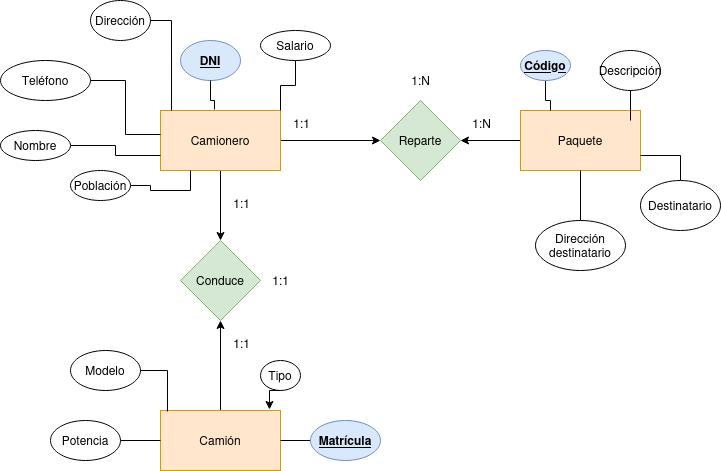

The diagram above was exported from draw.io. Its source (the exported page's mxGraphModel, read from the mxfile embedded in the PNG):
<mxGraphModel dx="1434" dy="626" grid="1" gridSize="10" guides="1" tooltips="1" connect="1" arrows="1" fold="1" page="1" pageScale="1" pageWidth="827" pageHeight="1169" math="0" shadow="0">
  <root>
    <mxCell id="0" />
    <mxCell id="1" parent="0" />
    <mxCell id="1kUQ3CuOV3ZIyobBTVks-3" value="" style="edgeStyle=orthogonalEdgeStyle;rounded=0;orthogonalLoop=1;jettySize=auto;html=1;endArrow=classic;endFill=1;" edge="1" parent="1" source="1kUQ3CuOV3ZIyobBTVks-1" target="1kUQ3CuOV3ZIyobBTVks-2">
      <mxGeometry relative="1" as="geometry" />
    </mxCell>
    <mxCell id="1kUQ3CuOV3ZIyobBTVks-7" value="" style="edgeStyle=orthogonalEdgeStyle;rounded=0;orthogonalLoop=1;jettySize=auto;html=1;" edge="1" parent="1" source="1kUQ3CuOV3ZIyobBTVks-1" target="1kUQ3CuOV3ZIyobBTVks-6">
      <mxGeometry relative="1" as="geometry" />
    </mxCell>
    <mxCell id="1kUQ3CuOV3ZIyobBTVks-1" value="Camionero" style="whiteSpace=wrap;html=1;fillColor=#ffe6cc;strokeColor=#d79b00;" vertex="1" parent="1">
      <mxGeometry x="480" y="220" width="120" height="60" as="geometry" />
    </mxCell>
    <mxCell id="1kUQ3CuOV3ZIyobBTVks-5" value="" style="edgeStyle=orthogonalEdgeStyle;rounded=0;orthogonalLoop=1;jettySize=auto;html=1;endArrow=none;endFill=0;startArrow=classic;startFill=1;" edge="1" parent="1" source="1kUQ3CuOV3ZIyobBTVks-2" target="1kUQ3CuOV3ZIyobBTVks-4">
      <mxGeometry relative="1" as="geometry" />
    </mxCell>
    <mxCell id="1kUQ3CuOV3ZIyobBTVks-2" value="Reparte" style="rhombus;whiteSpace=wrap;html=1;fillColor=#d5e8d4;strokeColor=#82b366;" vertex="1" parent="1">
      <mxGeometry x="700" y="210" width="80" height="80" as="geometry" />
    </mxCell>
    <mxCell id="1kUQ3CuOV3ZIyobBTVks-4" value="Paquete" style="whiteSpace=wrap;html=1;fillColor=#ffe6cc;strokeColor=#d79b00;" vertex="1" parent="1">
      <mxGeometry x="840" y="220" width="120" height="60" as="geometry" />
    </mxCell>
    <mxCell id="1kUQ3CuOV3ZIyobBTVks-9" value="" style="edgeStyle=orthogonalEdgeStyle;rounded=0;orthogonalLoop=1;jettySize=auto;html=1;endArrow=none;endFill=0;startArrow=classic;startFill=1;" edge="1" parent="1" source="1kUQ3CuOV3ZIyobBTVks-6" target="1kUQ3CuOV3ZIyobBTVks-8">
      <mxGeometry relative="1" as="geometry" />
    </mxCell>
    <mxCell id="1kUQ3CuOV3ZIyobBTVks-6" value="Conduce" style="rhombus;whiteSpace=wrap;html=1;fillColor=#d5e8d4;strokeColor=#82b366;" vertex="1" parent="1">
      <mxGeometry x="500" y="350" width="80" height="80" as="geometry" />
    </mxCell>
    <mxCell id="1kUQ3CuOV3ZIyobBTVks-8" value="Camión" style="whiteSpace=wrap;html=1;fillColor=#ffe6cc;strokeColor=#d79b00;" vertex="1" parent="1">
      <mxGeometry x="480" y="520" width="120" height="60" as="geometry" />
    </mxCell>
    <mxCell id="1kUQ3CuOV3ZIyobBTVks-19" style="edgeStyle=orthogonalEdgeStyle;rounded=0;orthogonalLoop=1;jettySize=auto;html=1;entryX=0.25;entryY=1;entryDx=0;entryDy=0;endArrow=none;endFill=0;" edge="1" parent="1" source="1kUQ3CuOV3ZIyobBTVks-10" target="1kUQ3CuOV3ZIyobBTVks-1">
      <mxGeometry relative="1" as="geometry" />
    </mxCell>
    <mxCell id="1kUQ3CuOV3ZIyobBTVks-10" value="Población" style="ellipse;whiteSpace=wrap;html=1;" vertex="1" parent="1">
      <mxGeometry x="390" y="280" width="60" height="30" as="geometry" />
    </mxCell>
    <mxCell id="1kUQ3CuOV3ZIyobBTVks-17" style="edgeStyle=orthogonalEdgeStyle;rounded=0;orthogonalLoop=1;jettySize=auto;html=1;entryX=1;entryY=0;entryDx=0;entryDy=0;endArrow=none;endFill=0;" edge="1" parent="1" source="1kUQ3CuOV3ZIyobBTVks-11" target="1kUQ3CuOV3ZIyobBTVks-1">
      <mxGeometry relative="1" as="geometry" />
    </mxCell>
    <mxCell id="1kUQ3CuOV3ZIyobBTVks-11" value="Salario" style="ellipse;whiteSpace=wrap;html=1;" vertex="1" parent="1">
      <mxGeometry x="580" y="140" width="70" height="30" as="geometry" />
    </mxCell>
    <mxCell id="1kUQ3CuOV3ZIyobBTVks-12" value="Dirección" style="ellipse;whiteSpace=wrap;html=1;" vertex="1" parent="1">
      <mxGeometry x="410" y="110" width="60" height="40" as="geometry" />
    </mxCell>
    <mxCell id="1kUQ3CuOV3ZIyobBTVks-13" value="Teléfono" style="ellipse;whiteSpace=wrap;html=1;" vertex="1" parent="1">
      <mxGeometry x="320" y="170" width="90" height="40" as="geometry" />
    </mxCell>
    <mxCell id="1kUQ3CuOV3ZIyobBTVks-20" style="edgeStyle=orthogonalEdgeStyle;rounded=0;orthogonalLoop=1;jettySize=auto;html=1;entryX=0;entryY=0.75;entryDx=0;entryDy=0;endArrow=none;endFill=0;" edge="1" parent="1" source="1kUQ3CuOV3ZIyobBTVks-14" target="1kUQ3CuOV3ZIyobBTVks-1">
      <mxGeometry relative="1" as="geometry" />
    </mxCell>
    <mxCell id="1kUQ3CuOV3ZIyobBTVks-14" value="Nombre" style="ellipse;whiteSpace=wrap;html=1;" vertex="1" parent="1">
      <mxGeometry x="320" y="240" width="70" height="30" as="geometry" />
    </mxCell>
    <mxCell id="1kUQ3CuOV3ZIyobBTVks-15" value="&lt;u&gt;&lt;b&gt;DNI&lt;/b&gt;&lt;/u&gt;" style="ellipse;whiteSpace=wrap;html=1;fillColor=#dae8fc;strokeColor=#6c8ebf;" vertex="1" parent="1">
      <mxGeometry x="500" y="150" width="60" height="40" as="geometry" />
    </mxCell>
    <mxCell id="1kUQ3CuOV3ZIyobBTVks-16" style="edgeStyle=orthogonalEdgeStyle;rounded=0;orthogonalLoop=1;jettySize=auto;html=1;entryX=0.45;entryY=-0.017;entryDx=0;entryDy=0;entryPerimeter=0;endArrow=none;endFill=0;" edge="1" parent="1" source="1kUQ3CuOV3ZIyobBTVks-15" target="1kUQ3CuOV3ZIyobBTVks-1">
      <mxGeometry relative="1" as="geometry" />
    </mxCell>
    <mxCell id="1kUQ3CuOV3ZIyobBTVks-18" style="edgeStyle=orthogonalEdgeStyle;rounded=0;orthogonalLoop=1;jettySize=auto;html=1;entryX=0;entryY=0.4;entryDx=0;entryDy=0;entryPerimeter=0;endArrow=none;endFill=0;" edge="1" parent="1" source="1kUQ3CuOV3ZIyobBTVks-13" target="1kUQ3CuOV3ZIyobBTVks-1">
      <mxGeometry relative="1" as="geometry" />
    </mxCell>
    <mxCell id="1kUQ3CuOV3ZIyobBTVks-21" style="edgeStyle=orthogonalEdgeStyle;rounded=0;orthogonalLoop=1;jettySize=auto;html=1;entryX=0.092;entryY=0;entryDx=0;entryDy=0;entryPerimeter=0;endArrow=none;endFill=0;" edge="1" parent="1" source="1kUQ3CuOV3ZIyobBTVks-12" target="1kUQ3CuOV3ZIyobBTVks-1">
      <mxGeometry relative="1" as="geometry" />
    </mxCell>
    <mxCell id="1kUQ3CuOV3ZIyobBTVks-26" style="edgeStyle=orthogonalEdgeStyle;rounded=0;orthogonalLoop=1;jettySize=auto;html=1;entryX=0.5;entryY=1;entryDx=0;entryDy=0;endArrow=none;endFill=0;" edge="1" parent="1" source="1kUQ3CuOV3ZIyobBTVks-22" target="1kUQ3CuOV3ZIyobBTVks-4">
      <mxGeometry relative="1" as="geometry" />
    </mxCell>
    <mxCell id="1kUQ3CuOV3ZIyobBTVks-22" value="&lt;div&gt;Dirección&lt;/div&gt;&lt;div&gt;destinatario&lt;br&gt;&lt;/div&gt;" style="ellipse;whiteSpace=wrap;html=1;" vertex="1" parent="1">
      <mxGeometry x="855" y="330" width="90" height="50" as="geometry" />
    </mxCell>
    <mxCell id="1kUQ3CuOV3ZIyobBTVks-27" style="edgeStyle=orthogonalEdgeStyle;rounded=0;orthogonalLoop=1;jettySize=auto;html=1;entryX=1;entryY=0.75;entryDx=0;entryDy=0;endArrow=none;endFill=0;" edge="1" parent="1" source="1kUQ3CuOV3ZIyobBTVks-23" target="1kUQ3CuOV3ZIyobBTVks-4">
      <mxGeometry relative="1" as="geometry" />
    </mxCell>
    <mxCell id="1kUQ3CuOV3ZIyobBTVks-23" value="Destinatario" style="ellipse;whiteSpace=wrap;html=1;" vertex="1" parent="1">
      <mxGeometry x="960" y="290" width="80" height="50" as="geometry" />
    </mxCell>
    <mxCell id="1kUQ3CuOV3ZIyobBTVks-24" value="Descripción" style="ellipse;whiteSpace=wrap;html=1;" vertex="1" parent="1">
      <mxGeometry x="920" y="160" width="60" height="40" as="geometry" />
    </mxCell>
    <mxCell id="1kUQ3CuOV3ZIyobBTVks-28" style="edgeStyle=orthogonalEdgeStyle;rounded=0;orthogonalLoop=1;jettySize=auto;html=1;entryX=0.25;entryY=0;entryDx=0;entryDy=0;endArrow=none;endFill=0;" edge="1" parent="1" source="1kUQ3CuOV3ZIyobBTVks-25" target="1kUQ3CuOV3ZIyobBTVks-4">
      <mxGeometry relative="1" as="geometry" />
    </mxCell>
    <mxCell id="1kUQ3CuOV3ZIyobBTVks-25" value="&lt;u&gt;&lt;b&gt;Código&lt;/b&gt;&lt;/u&gt;" style="ellipse;whiteSpace=wrap;html=1;fillColor=#dae8fc;strokeColor=#6c8ebf;" vertex="1" parent="1">
      <mxGeometry x="840" y="160" width="50" height="30" as="geometry" />
    </mxCell>
    <mxCell id="1kUQ3CuOV3ZIyobBTVks-29" style="edgeStyle=orthogonalEdgeStyle;rounded=0;orthogonalLoop=1;jettySize=auto;html=1;entryX=0.917;entryY=0.167;entryDx=0;entryDy=0;entryPerimeter=0;endArrow=none;endFill=0;" edge="1" parent="1" source="1kUQ3CuOV3ZIyobBTVks-24" target="1kUQ3CuOV3ZIyobBTVks-4">
      <mxGeometry relative="1" as="geometry" />
    </mxCell>
    <mxCell id="1kUQ3CuOV3ZIyobBTVks-36" style="edgeStyle=orthogonalEdgeStyle;rounded=0;orthogonalLoop=1;jettySize=auto;html=1;entryX=0;entryY=0.5;entryDx=0;entryDy=0;endArrow=none;endFill=0;" edge="1" parent="1" source="1kUQ3CuOV3ZIyobBTVks-31" target="1kUQ3CuOV3ZIyobBTVks-8">
      <mxGeometry relative="1" as="geometry" />
    </mxCell>
    <mxCell id="1kUQ3CuOV3ZIyobBTVks-31" value="Potencia" style="ellipse;whiteSpace=wrap;html=1;" vertex="1" parent="1">
      <mxGeometry x="370" y="530" width="70" height="40" as="geometry" />
    </mxCell>
    <mxCell id="1kUQ3CuOV3ZIyobBTVks-32" value="Tipo" style="ellipse;whiteSpace=wrap;html=1;" vertex="1" parent="1">
      <mxGeometry x="580" y="470" width="40" height="30" as="geometry" />
    </mxCell>
    <mxCell id="1kUQ3CuOV3ZIyobBTVks-33" value="Modelo" style="ellipse;whiteSpace=wrap;html=1;" vertex="1" parent="1">
      <mxGeometry x="390" y="460" width="70" height="40" as="geometry" />
    </mxCell>
    <mxCell id="1kUQ3CuOV3ZIyobBTVks-38" style="edgeStyle=orthogonalEdgeStyle;rounded=0;orthogonalLoop=1;jettySize=auto;html=1;entryX=1;entryY=0.5;entryDx=0;entryDy=0;endArrow=none;endFill=0;" edge="1" parent="1" source="1kUQ3CuOV3ZIyobBTVks-34" target="1kUQ3CuOV3ZIyobBTVks-8">
      <mxGeometry relative="1" as="geometry" />
    </mxCell>
    <mxCell id="1kUQ3CuOV3ZIyobBTVks-34" value="&lt;u&gt;&lt;b&gt;Matrícula&lt;/b&gt;&lt;/u&gt;" style="ellipse;whiteSpace=wrap;html=1;fillColor=#dae8fc;strokeColor=#6c8ebf;" vertex="1" parent="1">
      <mxGeometry x="630" y="530" width="70" height="40" as="geometry" />
    </mxCell>
    <mxCell id="1kUQ3CuOV3ZIyobBTVks-35" style="edgeStyle=orthogonalEdgeStyle;rounded=0;orthogonalLoop=1;jettySize=auto;html=1;entryX=0.058;entryY=0.017;entryDx=0;entryDy=0;entryPerimeter=0;endArrow=none;endFill=0;" edge="1" parent="1" source="1kUQ3CuOV3ZIyobBTVks-33" target="1kUQ3CuOV3ZIyobBTVks-8">
      <mxGeometry relative="1" as="geometry" />
    </mxCell>
    <mxCell id="1kUQ3CuOV3ZIyobBTVks-37" style="edgeStyle=orthogonalEdgeStyle;rounded=0;orthogonalLoop=1;jettySize=auto;html=1;exitX=0.5;exitY=1;exitDx=0;exitDy=0;entryX=0.908;entryY=-0.017;entryDx=0;entryDy=0;entryPerimeter=0;" edge="1" parent="1" source="1kUQ3CuOV3ZIyobBTVks-32" target="1kUQ3CuOV3ZIyobBTVks-8">
      <mxGeometry relative="1" as="geometry" />
    </mxCell>
    <mxCell id="1kUQ3CuOV3ZIyobBTVks-41" value="1:1" style="text;html=1;align=center;verticalAlign=middle;resizable=0;points=[];autosize=1;strokeColor=none;fillColor=none;" vertex="1" parent="1">
      <mxGeometry x="601" y="218" width="40" height="30" as="geometry" />
    </mxCell>
    <mxCell id="1kUQ3CuOV3ZIyobBTVks-42" value="1:N" style="text;html=1;align=center;verticalAlign=middle;resizable=0;points=[];autosize=1;strokeColor=none;fillColor=none;" vertex="1" parent="1">
      <mxGeometry x="781" y="218" width="40" height="30" as="geometry" />
    </mxCell>
    <mxCell id="1kUQ3CuOV3ZIyobBTVks-43" value="1:N" style="text;html=1;align=center;verticalAlign=middle;resizable=0;points=[];autosize=1;strokeColor=none;fillColor=none;" vertex="1" parent="1">
      <mxGeometry x="720" y="175" width="40" height="30" as="geometry" />
    </mxCell>
    <mxCell id="1kUQ3CuOV3ZIyobBTVks-44" value="1:1" style="text;html=1;align=center;verticalAlign=middle;resizable=0;points=[];autosize=1;strokeColor=none;fillColor=none;" vertex="1" parent="1">
      <mxGeometry x="541" y="438" width="40" height="30" as="geometry" />
    </mxCell>
    <mxCell id="1kUQ3CuOV3ZIyobBTVks-45" value="1:1" style="text;html=1;align=center;verticalAlign=middle;resizable=0;points=[];autosize=1;strokeColor=none;fillColor=none;" vertex="1" parent="1">
      <mxGeometry x="541" y="298" width="40" height="30" as="geometry" />
    </mxCell>
    <mxCell id="1kUQ3CuOV3ZIyobBTVks-46" value="1:1" style="text;html=1;align=center;verticalAlign=middle;resizable=0;points=[];autosize=1;strokeColor=none;fillColor=none;" vertex="1" parent="1">
      <mxGeometry x="580" y="375" width="40" height="30" as="geometry" />
    </mxCell>
  </root>
</mxGraphModel>